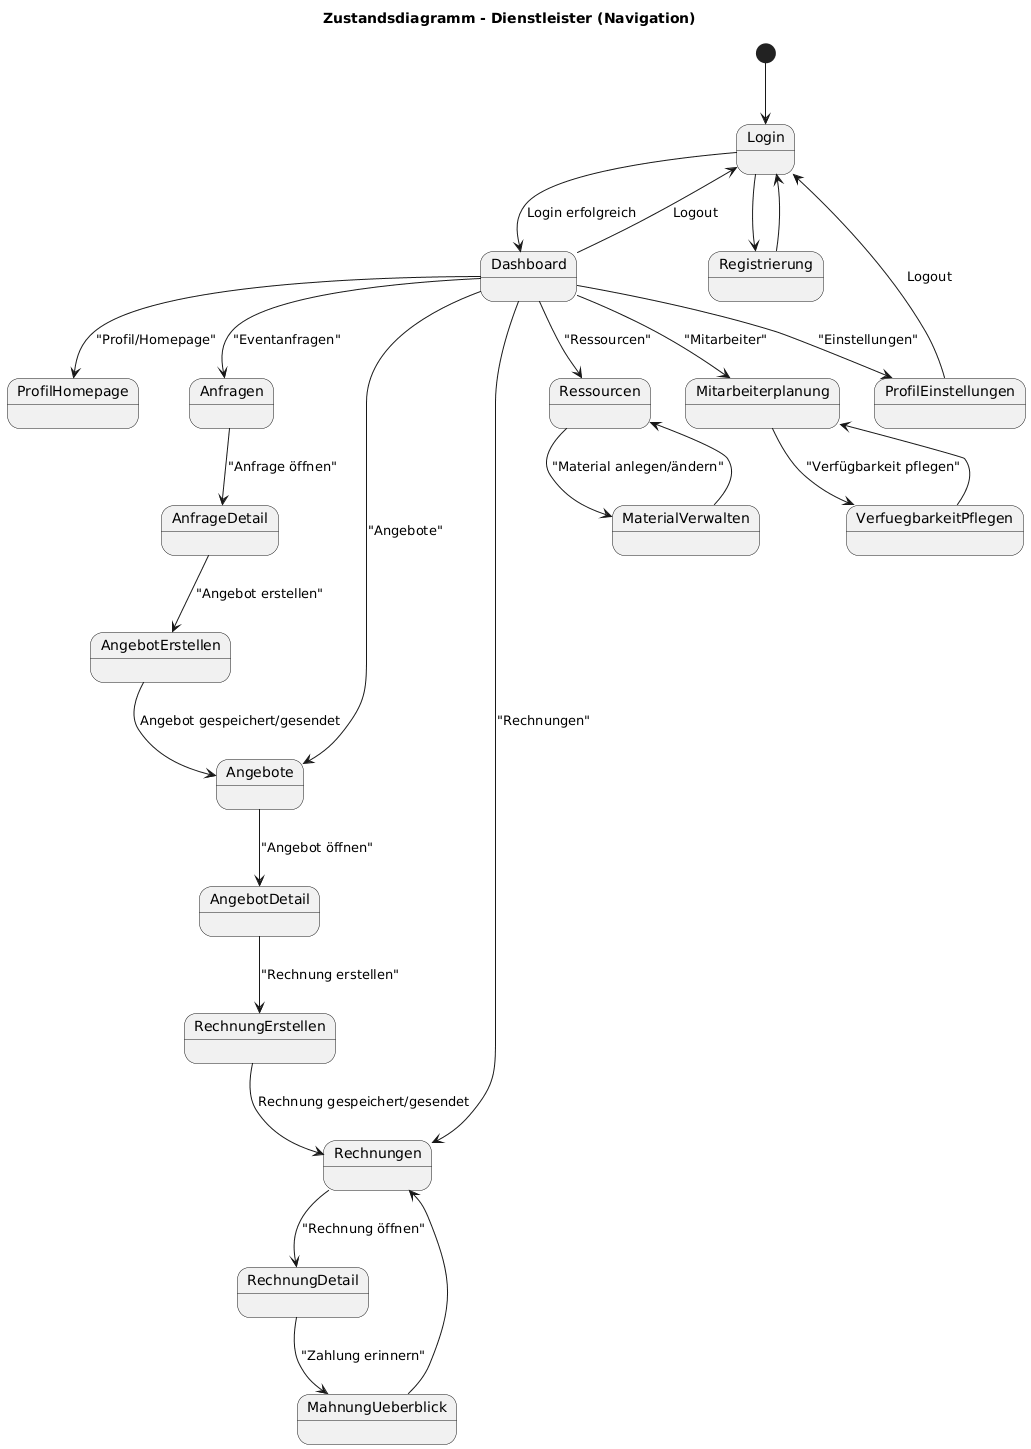

The diagram above was rendered by PlantUML. Its source (embedded in the PNG):
@startuml
title Zustandsdiagramm - Dienstleister (Navigation)

[*] --> Login
Login --> Dashboard : Login erfolgreich
Login --> Registrierung
Registrierung --> Login

Dashboard --> ProfilHomepage : "Profil/Homepage"
Dashboard --> Anfragen : "Eventanfragen"
Dashboard --> Angebote : "Angebote"
Dashboard --> Rechnungen : "Rechnungen"
Dashboard --> Ressourcen : "Ressourcen"
Dashboard --> Mitarbeiterplanung : "Mitarbeiter"
Dashboard --> ProfilEinstellungen : "Einstellungen"

' ===== Anfrageprozess =====
Anfragen --> AnfrageDetail : "Anfrage öffnen"
AnfrageDetail --> AngebotErstellen : "Angebot erstellen"
AngebotErstellen --> Angebote : Angebot gespeichert/gesendet

' ===== Angebotsprozess =====
Angebote --> AngebotDetail : "Angebot öffnen"
AngebotDetail --> RechnungErstellen : "Rechnung erstellen"
RechnungErstellen --> Rechnungen : Rechnung gespeichert/gesendet

' ===== Rechnungsprozess =====
Rechnungen --> RechnungDetail : "Rechnung öffnen"
RechnungDetail --> MahnungUeberblick : "Zahlung erinnern"
MahnungUeberblick --> Rechnungen

' ===== Ressourcen & Personal =====
Ressourcen --> MaterialVerwalten : "Material anlegen/ändern"
MaterialVerwalten --> Ressourcen

Mitarbeiterplanung --> VerfuegbarkeitPflegen : "Verfügbarkeit pflegen"
VerfuegbarkeitPflegen --> Mitarbeiterplanung

Dashboard --> Login : Logout
ProfilEinstellungen --> Login : Logout
@enduml